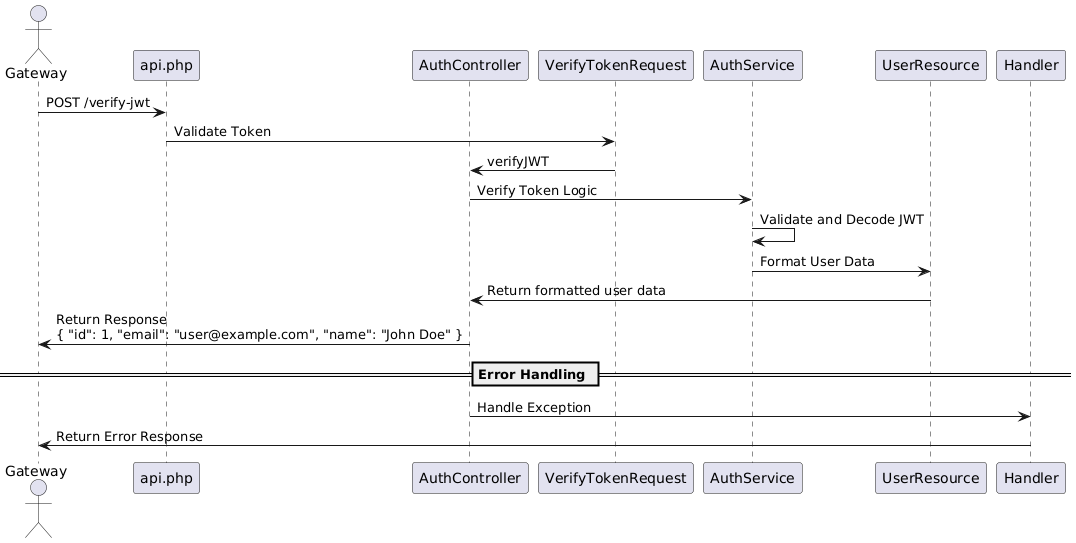

The diagram above was rendered by PlantUML. Its source (embedded in the PNG):
@startuml
actor Gateway
participant "api.php" as AuthRoute
participant "AuthController" as AuthController
participant "VerifyTokenRequest" as VerifyTokenRequest
participant "AuthService" as AuthService
participant "UserResource" as UserResource
participant "Handler" as ErrorHandling

Gateway -> AuthRoute: POST /verify-jwt
AuthRoute -> VerifyTokenRequest: Validate Token
VerifyTokenRequest -> AuthController: verifyJWT
AuthController -> AuthService: Verify Token Logic
AuthService -> AuthService: Validate and Decode JWT
AuthService -> UserResource: Format User Data
UserResource -> AuthController: Return formatted user data
AuthController -> Gateway: Return Response\n{ "id": 1, "email": "user@example.com", "name": "John Doe" }

== Error Handling ==
AuthController -> ErrorHandling: Handle Exception
ErrorHandling -> Gateway: Return Error Response
@enduml